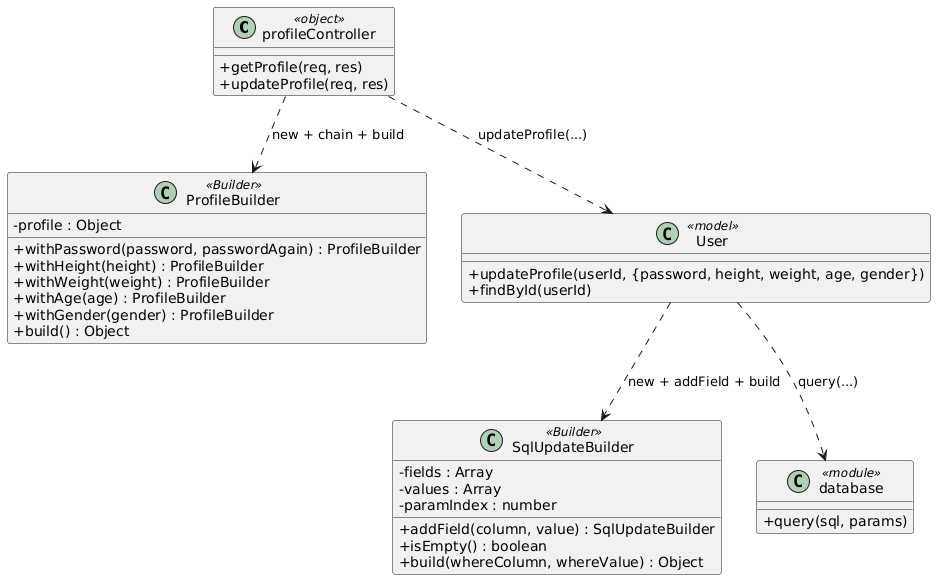

The diagram above was rendered by PlantUML. Its source (embedded in the PNG):
@startuml
skinparam classAttributeIconSize 0

class profileController <<object>> {
  +getProfile(req, res)
  +updateProfile(req, res)
}

class ProfileBuilder <<Builder>> {
  -profile : Object
  +withPassword(password, passwordAgain) : ProfileBuilder
  +withHeight(height) : ProfileBuilder
  +withWeight(weight) : ProfileBuilder
  +withAge(age) : ProfileBuilder
  +withGender(gender) : ProfileBuilder
  +build() : Object
}

class User <<model>> {
  +updateProfile(userId, {password, height, weight, age, gender})
  +findById(userId)
}

class SqlUpdateBuilder <<Builder>> {
  -fields : Array
  -values : Array
  -paramIndex : number
  +addField(column, value) : SqlUpdateBuilder
  +isEmpty() : boolean
  +build(whereColumn, whereValue) : Object
}

class database <<module>> {
  +query(sql, params)
}

profileController ..> ProfileBuilder : new + chain + build
profileController ..> User : updateProfile(...)

User ..> SqlUpdateBuilder : new + addField + build
User ..> database : query(...)
@enduml